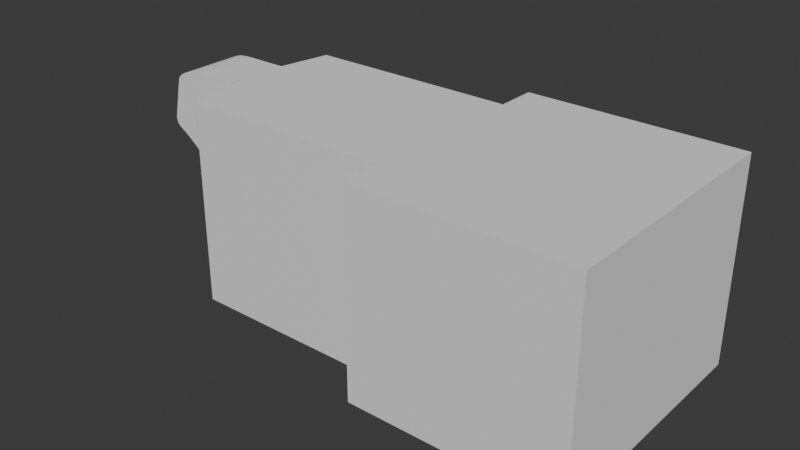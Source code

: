 # Source: Obj_Dreadnought_Corrupted_A.blend  (saved by Blender 5.0.119; exported with 4.5.12 LTS)
import bpy
from mathutils import Matrix  # noqa: F401  (used for matrix-valued properties, if any)

bpy.ops.wm.read_factory_settings(use_empty=True)
scene = bpy.context.scene
scene.name = 'Scene'

# ---- collections
col_collection = bpy.data.collections.new('Collection'); scene.collection.children.link(col_collection)

# ---- world
world_world = bpy.data.worlds.new('World'); scene.world = world_world
world_world.use_nodes = True; world_world.node_tree.nodes.clear()
_N = world_world.node_tree.nodes; _L = world_world.node_tree.links
n0 = _N.new('ShaderNodeOutputWorld'); n0.name = 'World Output'; n0.location = (200, 100)
n1 = _N.new('ShaderNodeBackground'); n1.name = 'Background'; n1.location = (-200, 100)
n1.inputs[0].default_value = (0.05088, 0.05088, 0.05088, 1.0)
_L.new(n1.outputs[0], n0.inputs[0])
n0.is_active_output = True
world_world.color = (0.05088, 0.05088, 0.05088)
world_world.sun_shadow_jitter_overblur = 0.0

# ---- meshes
me_cube = bpy.data.meshes.new('Cube')
me_cube.from_pydata([(1.0, -1.0, -1.0), (1.0, -1.0, 1.0), (1.0, 0.0, -1.0), (1.0, 0.0, 1.0), (-0.6383, -1.0, -1.0), (-0.6383, -1.0, 1.0), (-0.6868, 0.0, 1.0), (-0.8071, 0.0, -0.04517), (-0.8071, -0.2567, -0.04517), (-0.7794, -0.2567, -1.0), (-0.6868, -0.2567, 1.0), (-0.7794, -0.2567, 1.0), (-0.7794, 0.0, 1.0), (-0.7794, 0.0, -1.0), (-0.8681, -0.2567, 0.9969), (-0.8361, -0.2567, 1.0), (-0.8681, 0.0, 0.9969), (-0.8988, -0.2567, 0.9875), (-0.8988, 0.0, 0.9875), (-0.8976, -0.2567, 0.9876), (-0.8976, 0.0, 0.9876), (-0.9224, -0.2567, 0.9672), (-0.9224, 0.0, 0.9672), (-0.9428, -0.2567, 0.9424), (-0.9428, 0.0, 0.9424), (-0.9579, -0.2567, 0.914), (-0.9579, 0.0, 0.914), (-0.9672, -0.2567, 0.8833), (-0.9672, 0.0, 0.8833), (-0.9881, 0.0, 0.3851), (-0.9881, -0.2567, 0.3851), (-0.9915, -0.2567, 0.3943), (-0.9946, -0.2567, 0.4049), (-0.9973, -0.2567, 0.4164), (-0.9996, -0.2567, 0.4286), (-1.001, -0.2567, 0.4408), (-1.002, -0.2567, 0.4527), (-1.002, -0.2567, 0.4637), (-1.002, -0.2567, 0.4735), (-0.8361, 0.0, 1.0), (-0.9915, 0.0, 0.3943), (-0.9946, 0.0, 0.4049), (-0.9973, 0.0, 0.4164), (-0.9996, 0.0, 0.4286), (-1.001, 0.0, 0.4408), (-1.002, 0.0, 0.4527), (-1.002, 0.0, 0.4637), (-1.002, 0.0, 0.4735), (-0.6868, 0.0, -1.0), (-0.9621, -0.2567, 0.3451), (-0.9825, -0.2567, 0.3769), (-0.9825, 0.0, 0.3769), (-0.9621, 0.0, 0.3451), (-0.9408, -0.2567, 0.308), (-0.9408, 0.0, 0.308), (-0.9192, -0.2567, 0.2669), (-0.9192, 0.0, 0.2669), (-0.8983, -0.2567, 0.2235), (-0.8983, 0.0, 0.2235), (-0.8788, -0.2567, 0.1795), (-0.8788, 0.0, 0.1795), (-0.8615, -0.2567, 0.1365), (-0.8615, 0.0, 0.1365), (-0.847, -0.2567, 0.09611), (-0.847, 0.0, 0.09611), (-0.8359, -0.2567, 0.06), (-0.8359, 0.0, 0.06), (-0.6868, -0.2567, -1.0), (-0.6868, 0.0, 1.0), (-0.6374, -1.0, -1.0), (-0.6374, -1.0, 1.0), (0.1813, -1.0, -1.0), (0.1813, 0.0, 1.0), (0.1813, -1.0, 1.0), (0.1813, 0.0, -1.0), (-0.8988, -0.2902, 0.9875), (-0.8976, -0.2902, 0.9876), (-0.4892, -0.2567, -0.04517), (-0.4615, -0.2567, -1.0), (-0.3689, -0.2567, 1.0), (-0.4615, -0.2567, 1.0), (-0.5502, -0.2567, 0.9969), (-0.5182, -0.2567, 1.0), (-0.5809, -0.2567, 0.9875), (-0.5797, -0.2567, 0.9876), (-0.6045, -0.2567, 0.9672), (-0.6249, -0.2567, 0.9424), (-0.64, -0.2567, 0.914), (-0.6493, -0.2567, 0.8833), (-0.6702, -0.2567, 0.3851), (-0.6736, -0.2567, 0.3943), (-0.6767, -0.2567, 0.4049), (-0.6794, -0.2567, 0.4164), (-0.6816, -0.2567, 0.4286), (-0.6833, -0.2567, 0.4408), (-0.6843, -0.2567, 0.4527), (-0.6845, -0.2567, 0.4637), (-0.6841, -0.2567, 0.4735), (-0.6442, -0.2567, 0.3451), (-0.6646, -0.2567, 0.3769), (-0.6229, -0.2567, 0.308), (-0.6013, -0.2567, 0.2669), (-0.5804, -0.2567, 0.2235), (-0.5609, -0.2567, 0.1795), (-0.5436, -0.2567, 0.1365), (-0.5291, -0.2567, 0.09611), (-0.518, -0.2567, 0.06), (-0.6383, -0.679, 1.0), (-0.6868, 0.0, 1.0), (-0.6868, 0.0, -1.0), (-0.6383, -0.679, -1.0), (-0.6868, 0.0, 1.0), (-0.6374, 0.0, 1.0), (0.1813, -0.679, 1.0), (-0.6374, -0.679, 1.0), (-0.6374, -0.679, -1.0), (-0.6868, -0.1382, 1.0), (0.1813, -0.679, -1.0), (0.1813, 0.0, 1.0), (-0.631, -0.2567, 0.8833), (-0.6518, -0.2567, 0.3851), (-0.6552, -0.2567, 0.3943), (-0.6583, -0.2567, 0.4049), (-0.6611, -0.2567, 0.4164), (-0.6633, -0.2567, 0.4286), (-0.6649, -0.2567, 0.4408), (-0.6659, -0.2567, 0.4527), (-0.6662, -0.2567, 0.4637), (-0.6658, -0.2567, 0.4735), (-0.6462, -0.2567, 0.3769), (0.2545, 0.0, -1.0), (0.303, -0.679, -1.0), (-0.6617, -0.2567, -1.0), (-0.6617, 0.0, -1.0)], [(70, 5), (4, 69), (76, 75), (111, 6)], [(2, 3, 1, 0), (74, 2, 0, 71), (68, 12, 11, 10), (7, 13, 9, 8), (27, 28, 47, 38), (12, 39, 15, 11), (29, 30, 31, 40), (40, 31, 32, 41), (41, 32, 33, 42), (42, 33, 34, 43), (43, 34, 35, 44), (44, 35, 36, 45), (45, 36, 37, 46), (46, 37, 38, 47), (25, 26, 28, 27), (23, 24, 26, 25), (21, 22, 24, 23), (19, 20, 22, 21), (17, 18, 20, 19), (14, 16, 18, 17), (15, 39, 16, 14), (50, 51, 52, 49), (49, 52, 54, 53), (53, 54, 56, 55), (55, 56, 58, 57), (57, 58, 60, 59), (59, 60, 62, 61), (61, 62, 64, 63), (63, 64, 66, 65), (8, 65, 66, 7), (50, 30, 29, 51), (13, 48, 67, 9), (73, 72, 118, 113), (0, 1, 73, 71), (3, 72, 73, 1), (31, 30, 89, 90), (49, 53, 100, 98), (32, 31, 90, 91), (33, 32, 91, 92), (61, 63, 105, 104), (34, 33, 92, 93), (19, 21, 85, 84), (53, 55, 101, 100), (35, 34, 93, 94), (36, 35, 94, 95), (63, 65, 106, 105), (21, 23, 86, 85), (37, 36, 95, 96), (55, 57, 102, 101), (8, 9, 78, 77), (38, 37, 96, 97), (23, 25, 87, 86), (10, 11, 80, 79), (27, 38, 97, 88), (65, 8, 77, 106), (25, 27, 88, 87), (57, 59, 103, 102), (50, 49, 98, 99), (30, 50, 99, 89), (15, 14, 81, 82), (11, 15, 82, 80), (59, 61, 104, 103), (14, 17, 83, 81), (112, 111, 116, 114), (110, 107, 108, 109), (118, 112, 114, 113), (117, 113, 114, 115), (10, 67, 109, 108), (71, 73, 113, 117), (95, 94, 125, 126), (92, 91, 122, 123), (96, 95, 126, 127), (93, 92, 123, 124), (90, 89, 120, 121), (97, 96, 127, 128), (94, 93, 124, 125), (89, 99, 129, 120), (91, 90, 121, 122), (88, 97, 128, 119), (110, 109, 130, 131), (109, 67, 132, 133)])
_uv = me_cube.uv_layers.new(name='UVMap')
_uv.uv.foreach_set('vector', [0.375, 0.625, 0.625, 0.625, 0.625, 0.75, 0.375, 0.75, 0.2727, 0.625, 0.375, 0.625, 0.375, 0.75, 0.2727, 0.75, 0.8359, 0.625, 0.8474, 0.625, 0.8474, 0.75, 0.8359, 0.75, 0.125, 0.625, 0.1526, 0.625, 0.1526, 0.75, 0.125, 0.75, 0.6085, 0.0, 0.6085, 0.1251, 0.6049, 0.125, 0.6049, 0.0, 0.8474, 0.625, 0.8545, 0.625, 0.8545, 0.75, 0.8474, 0.75, 0.5839, 0.125, 0.5839, 0.0, 0.5883, 0.0, 0.5883, 0.125, 0.5883, 0.125, 0.5883, 0.0, 0.5932, 0.0, 0.5932, 0.125, 0.5932, 0.125, 0.5932, 0.0, 0.5984, 0.0, 0.5983, 0.1251, 0.5983, 0.1251, 0.5984, 0.0, 0.6045, 0.0, 0.6041, 0.1251, 0.6041, 0.1251, 0.6045, 0.0, 0.6046, 0.0, 0.6045, 0.1251, 0.6045, 0.1251, 0.6046, 0.0, 0.6047, 0.0, 0.6047, 0.125, 0.6047, 0.125, 0.6047, 0.0, 0.6048, 0.0, 0.6048, 0.125, 0.6048, 0.125, 0.6048, 0.0, 0.6049, 0.0, 0.6049, 0.125, 0.6124, 0.0, 0.6124, 0.1253, 0.6085, 0.1251, 0.6085, 0.0, 0.6159, 0.0, 0.6159, 0.1256, 0.6124, 0.1253, 0.6124, 0.0, 0.625, 0.0, 0.6235, 0.1265, 0.6159, 0.1256, 0.6159, 0.0, 0.8659, 0.75, 0.8659, 0.625, 0.875, 0.625, 0.875, 0.75, 0.8624, 0.75, 0.8624, 0.625, 0.8659, 0.625, 0.8659, 0.75, 0.8585, 0.75, 0.8585, 0.625, 0.8624, 0.625, 0.8624, 0.75, 0.8545, 0.75, 0.8545, 0.625, 0.8585, 0.625, 0.8585, 0.75, 0.5784, 0.0, 0.5784, 0.125, 0.5573, 0.125, 0.5573, 0.0, 0.5573, 0.0, 0.5573, 0.125, 0.5334, 0.125, 0.5334, 0.0, 0.5334, 0.0, 0.5334, 0.125, 0.5076, 0.125, 0.5076, 0.0, 0.5076, 0.0, 0.5076, 0.125, 0.4795, 0.125, 0.4795, 0.0, 0.4795, 0.0, 0.4795, 0.125, 0.461, 0.125, 0.461, 0.0, 0.461, 0.0, 0.461, 0.125, 0.4442, 0.125, 0.4442, 0.0, 0.4442, 0.0, 0.4442, 0.125, 0.4286, 0.125, 0.4286, 0.0, 0.4286, 0.0, 0.4286, 0.125, 0.4148, 0.125, 0.4148, 0.0, 0.375, 0.0, 0.4148, 0.0, 0.4148, 0.125, 0.375, 0.125, 0.5784, 0.0, 0.5839, 0.0, 0.5839, 0.125, 0.5784, 0.125, 0.1526, 0.625, 0.1641, 0.625, 0.1641, 0.75, 0.1526, 0.75, 0.7273, 0.75, 0.7273, 0.625, 0.7273, 0.625, 0.7273, 0.75, 0.375, 0.75, 0.625, 0.75, 0.625, 0.8523, 0.375, 0.8523, 0.625, 0.625, 0.7273, 0.625, 0.7273, 0.75, 0.625, 0.75, 0.5883, 0.0, 0.5839, 0.0, 0.5839, 0.0, 0.5883, 0.0, 0.5573, 0.0, 0.5334, 0.0, 0.5334, 0.0, 0.5573, 0.0, 0.5932, 0.0, 0.5883, 0.0, 0.5883, 0.0, 0.5932, 0.0, 0.5984, 0.0, 0.5932, 0.0, 0.5932, 0.0, 0.5984, 0.0, 0.4442, 0.0, 0.4286, 0.0, 0.4286, 0.0, 0.4442, 0.0, 0.6045, 0.0, 0.5984, 0.0, 0.5984, 0.0, 0.6045, 0.0, 0.8659, 0.75, 0.875, 0.75, 0.875, 0.75, 0.8659, 0.75, 0.5334, 0.0, 0.5076, 0.0, 0.5076, 0.0, 0.5334, 0.0, 0.6046, 0.0, 0.6045, 0.0, 0.6045, 0.0, 0.6046, 0.0, 0.6047, 0.0, 0.6046, 0.0, 0.6046, 0.0, 0.6047, 0.0, 0.4286, 0.0, 0.4148, 0.0, 0.4148, 0.0, 0.4286, 0.0, 0.625, 0.0, 0.6159, 0.0, 0.6159, 0.0, 0.625, 0.0, 0.6048, 0.0, 0.6047, 0.0, 0.6047, 0.0, 0.6048, 0.0, 0.5076, 0.0, 0.4795, 0.0, 0.4795, 0.0, 0.5076, 0.0, 0.125, 0.75, 0.1526, 0.75, 0.1526, 0.75, 0.125, 0.75, 0.6049, 0.0, 0.6048, 0.0, 0.6048, 0.0, 0.6049, 0.0, 0.6159, 0.0, 0.6124, 0.0, 0.6124, 0.0, 0.6159, 0.0, 0.8359, 0.75, 0.8474, 0.75, 0.8474, 0.75, 0.8359, 0.75, 0.6085, 0.0, 0.6049, 0.0, 0.6049, 0.0, 0.6085, 0.0, 0.4148, 0.0, 0.375, 0.0, 0.375, 0.0, 0.4148, 0.0, 0.6124, 0.0, 0.6085, 0.0, 0.6085, 0.0, 0.6124, 0.0, 0.4795, 0.0, 0.461, 0.0, 0.461, 0.0, 0.4795, 0.0, 0.5784, 0.0, 0.5573, 0.0, 0.5573, 0.0, 0.5784, 0.0, 0.5839, 0.0, 0.5784, 0.0, 0.5784, 0.0, 0.5839, 0.0, 0.8545, 0.75, 0.8585, 0.75, 0.8585, 0.75, 0.8545, 0.75, 0.8474, 0.75, 0.8545, 0.75, 0.8545, 0.75, 0.8474, 0.75, 0.461, 0.0, 0.4442, 0.0, 0.4442, 0.0, 0.461, 0.0, 0.8585, 0.75, 0.8624, 0.75, 0.8624, 0.75, 0.8585, 0.75, 0.8297, 0.625, 0.8359, 0.625, 0.8359, 0.6824, 0.8297, 0.75, 0.375, 0.9548, 0.625, 0.9548, 0.625, 0.9609, 0.375, 0.9609, 0.7273, 0.625, 0.8297, 0.625, 0.8297, 0.75, 0.7273, 0.75, 0.375, 0.8523, 0.625, 0.8523, 0.625, 0.9547, 0.375, 0.9547, 0.0, 0.0, 0.0, 0.0, 0.0, 0.0, 0.0, 0.0, 0.375, 0.8523, 0.625, 0.8523, 0.625, 0.8523, 0.375, 0.8523, 0.6047, 0.0, 0.6046, 0.0, 0.6046, 0.0, 0.6047, 0.0, 0.5984, 0.0, 0.5932, 0.0, 0.5932, 0.0, 0.5984, 0.0, 0.6048, 0.0, 0.6047, 0.0, 0.6047, 0.0, 0.6048, 0.0, 0.6045, 0.0, 0.5984, 0.0, 0.5984, 0.0, 0.6045, 0.0, 0.5883, 0.0, 0.5839, 0.0, 0.5839, 0.0, 0.5883, 0.0, 0.6049, 0.0, 0.6048, 0.0, 0.6048, 0.0, 0.6049, 0.0, 0.6046, 0.0, 0.6045, 0.0, 0.6045, 0.0, 0.6046, 0.0, 0.5839, 0.0, 0.5784, 0.0, 0.5784, 0.0, 0.5839, 0.0, 0.5932, 0.0, 0.5883, 0.0, 0.5883, 0.0, 0.5932, 0.0, 0.6085, 0.0, 0.6049, 0.0, 0.6049, 0.0, 0.6085, 0.0, 0.375, 0.9548, 0.375, 0.9609, 0.375, 0.9609, 0.375, 0.9548, 0.0, 0.0, 0.0, 0.0, 0.0, 0.0, 0.0, 0.0])
me_cube.update()

# ---- objects
ob_empty = bpy.data.objects.new('Empty', None)
ob_empty_001 = bpy.data.objects.new('Empty.001', None)
ob_cube = bpy.data.objects.new('Cube', me_cube)
ob_empty_002 = bpy.data.objects.new('Empty.002', None)

# ---- transforms, parenting, visibility, modifiers, constraints
ob_empty.location = (-0.4095, 3.985, 1.325)
ob_empty.rotation_euler = (1.571, -0.0, 0.0)
ob_empty.empty_display_type = 'IMAGE'
ob_empty.empty_display_size = 5.0
ob_empty_001.location = (3.916, 0.04508, 0.8362)
ob_empty_001.rotation_euler = (1.571, -0.0, -1.571)
ob_empty_001.scale = (0.7244, 0.7244, 0.7244)
ob_empty_001.empty_display_type = 'IMAGE'
ob_empty_001.empty_display_size = 5.0
ob_empty_001.empty_image_depth = 'BACK'
ob_empty_001.show_empty_image_perspective = False
ob_empty_001.empty_image_side = 'FRONT'
ob_cube.location = (-0.285, -0.01036, 0.7513)
ob_cube.scale = (1.406, 0.6747, 0.5487)
_m = ob_cube.modifiers.new('Mirror', 'MIRROR')
_m.use_axis = (False, True, False)
_m.use_clip = True
ob_empty_002.location = (0.0, -0.1672, 0.7776)
ob_empty_002.rotation_euler = (1.571, -0.0, 1.571)
ob_empty_002.scale = (0.6526, 0.6526, 0.6526)
ob_empty_002.empty_display_type = 'IMAGE'
ob_empty_002.empty_display_size = 5.0
ob_empty_002.empty_image_depth = 'BACK'
ob_empty_002.show_empty_image_perspective = False
ob_empty_002.empty_image_side = 'FRONT'

# ---- collection membership
col_collection.objects.link(ob_empty)
col_collection.objects.link(ob_empty_001)
col_collection.objects.link(ob_cube)
col_collection.objects.link(ob_empty_002)

# ---- scene / render settings (as saved in the file)
scene.frame_start = 1; scene.frame_end = 250; scene.frame_set(1)
scene.render.engine = 'BLENDER_EEVEE_NEXT'
scene.render.bake_bias = 0.0
scene.render.bake_samples = 0
scene.cycles.sampling_pattern = 'TABULATED_SOBOL'
scene.eevee.use_volume_custom_range = False
bpy.context.view_layer.update()

# ---- added for rendering (the .blend has no active camera and no usable light): camera, sun
cam_auto = bpy.data.cameras.new('AutoCamera')
cam_auto.lens = 50.0
cam_auto.sensor_width = 36.0
cam_auto.clip_end = 1000.0
ob_auto_camera = bpy.data.objects.new('AutoCamera', cam_auto)
scene.collection.objects.link(ob_auto_camera)
ob_auto_camera.location = (2.77556, -3.68505, 3.20106)
ob_auto_camera.rotation_euler = (1.09748, -7.21219e-08, 0.694738)
scene.camera = ob_auto_camera
light_auto_sun = bpy.data.lights.new('AutoSun', 'SUN')
light_auto_sun.energy = 3.0
light_auto_sun.angle = 0.0523599
ob_auto_sun = bpy.data.objects.new('AutoSun', light_auto_sun)
scene.collection.objects.link(ob_auto_sun)
ob_auto_sun.rotation_euler = (0.872665, 0.174533, 0.523599)
bpy.context.view_layer.update()
